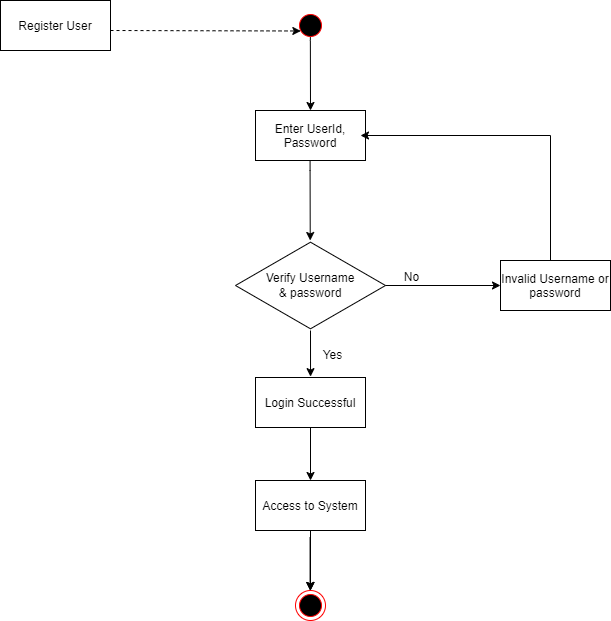

The diagram above was exported from draw.io. Its source (the exported page's mxGraphModel, read from the mxfile embedded in the PNG):
<mxGraphModel dx="926" dy="457" grid="1" gridSize="10" guides="1" tooltips="1" connect="1" arrows="1" fold="1" page="1" pageScale="1" pageWidth="1169" pageHeight="826" background="none" math="0" shadow="0">
  <root>
    <mxCell id="0" />
    <mxCell id="1" parent="0" />
    <mxCell id="YYWIEEf7vrsEWosePDlZ-48" value="Register User" style="" vertex="1" parent="1">
      <mxGeometry x="130" y="50" width="110" height="50" as="geometry" />
    </mxCell>
    <mxCell id="YYWIEEf7vrsEWosePDlZ-50" value="" style="endArrow=classic;html=1;rounded=0;entryX=0.5;entryY=0;entryDx=0;entryDy=0;" edge="1" parent="1" target="YYWIEEf7vrsEWosePDlZ-54">
      <mxGeometry width="50" height="50" relative="1" as="geometry">
        <mxPoint x="439.8599999999999" y="79.99999999999997" as="sourcePoint" />
        <mxPoint x="440" y="150" as="targetPoint" />
        <Array as="points">
          <mxPoint x="439.86" y="90" />
        </Array>
      </mxGeometry>
    </mxCell>
    <mxCell id="YYWIEEf7vrsEWosePDlZ-44" value="" style="ellipse;shape=startState;fillColor=#000000;strokeColor=#ff0000;" vertex="1" parent="1">
      <mxGeometry x="425" y="60" width="30" height="30" as="geometry" />
    </mxCell>
    <mxCell id="YYWIEEf7vrsEWosePDlZ-54" value="Enter UserId,&#10;Password" style="" vertex="1" parent="1">
      <mxGeometry x="385" y="160" width="110" height="50" as="geometry" />
    </mxCell>
    <mxCell id="YYWIEEf7vrsEWosePDlZ-55" value="" style="endArrow=classic;html=1;rounded=0;entryX=0.5;entryY=0;entryDx=0;entryDy=0;" edge="1" parent="1">
      <mxGeometry width="50" height="50" relative="1" as="geometry">
        <mxPoint x="439.58" y="210" as="sourcePoint" />
        <mxPoint x="439.7200000000001" y="290" as="targetPoint" />
        <Array as="points">
          <mxPoint x="439.5800000000001" y="220.00000000000003" />
        </Array>
      </mxGeometry>
    </mxCell>
    <mxCell id="YYWIEEf7vrsEWosePDlZ-56" value="Verify Username&lt;br&gt;&amp;amp; password" style="html=1;whiteSpace=wrap;aspect=fixed;shape=isoRectangle;" vertex="1" parent="1">
      <mxGeometry x="365" y="290" width="150" height="90" as="geometry" />
    </mxCell>
    <mxCell id="YYWIEEf7vrsEWosePDlZ-58" value="" style="html=1;labelBackgroundColor=#ffffff;startArrow=none;startFill=0;startSize=6;endArrow=classic;endFill=1;endSize=6;jettySize=auto;orthogonalLoop=1;strokeWidth=1;dashed=1;fontSize=14;rounded=0;entryX=0.178;entryY=0.683;entryDx=0;entryDy=0;entryPerimeter=0;" edge="1" parent="1">
      <mxGeometry width="60" height="60" relative="1" as="geometry">
        <mxPoint x="240" y="80" as="sourcePoint" />
        <mxPoint x="430.3399999999999" y="80.48999999999995" as="targetPoint" />
      </mxGeometry>
    </mxCell>
    <mxCell id="YYWIEEf7vrsEWosePDlZ-59" value="" style="endArrow=classic;html=1;rounded=0;" edge="1" parent="1">
      <mxGeometry width="50" height="50" relative="1" as="geometry">
        <mxPoint x="515" y="335" as="sourcePoint" />
        <mxPoint x="630" y="335" as="targetPoint" />
      </mxGeometry>
    </mxCell>
    <mxCell id="YYWIEEf7vrsEWosePDlZ-60" value="Invalid Username or &#10;password" style="" vertex="1" parent="1">
      <mxGeometry x="630" y="310" width="110" height="50" as="geometry" />
    </mxCell>
    <mxCell id="YYWIEEf7vrsEWosePDlZ-61" value="" style="endArrow=classic;html=1;rounded=0;exitX=0.5;exitY=0;exitDx=0;exitDy=0;entryX=1;entryY=0.5;entryDx=0;entryDy=0;" edge="1" parent="1">
      <mxGeometry width="50" height="50" relative="1" as="geometry">
        <mxPoint x="680" y="310" as="sourcePoint" />
        <mxPoint x="490" y="185" as="targetPoint" />
        <Array as="points">
          <mxPoint x="680" y="185" />
        </Array>
      </mxGeometry>
    </mxCell>
    <mxCell id="YYWIEEf7vrsEWosePDlZ-63" value="No" style="text;html=1;align=center;verticalAlign=middle;resizable=0;points=[];autosize=1;strokeColor=none;fillColor=none;" vertex="1" parent="1">
      <mxGeometry x="521" y="312" width="40" height="30" as="geometry" />
    </mxCell>
    <mxCell id="YYWIEEf7vrsEWosePDlZ-64" value="" style="endArrow=classic;html=1;rounded=0;" edge="1" parent="1">
      <mxGeometry width="50" height="50" relative="1" as="geometry">
        <mxPoint x="440" y="380" as="sourcePoint" />
        <mxPoint x="440.03" y="426.13" as="targetPoint" />
      </mxGeometry>
    </mxCell>
    <mxCell id="YYWIEEf7vrsEWosePDlZ-65" value="Yes" style="text;html=1;align=center;verticalAlign=middle;resizable=0;points=[];autosize=1;strokeColor=none;fillColor=none;" vertex="1" parent="1">
      <mxGeometry x="442" y="390" width="40" height="30" as="geometry" />
    </mxCell>
    <mxCell id="YYWIEEf7vrsEWosePDlZ-66" value="Login Successful" style="" vertex="1" parent="1">
      <mxGeometry x="385" y="427" width="110" height="50" as="geometry" />
    </mxCell>
    <mxCell id="YYWIEEf7vrsEWosePDlZ-67" value="" style="endArrow=classic;html=1;rounded=0;exitX=0.5;exitY=1;exitDx=0;exitDy=0;" edge="1" parent="1" source="YYWIEEf7vrsEWosePDlZ-66">
      <mxGeometry width="50" height="50" relative="1" as="geometry">
        <mxPoint x="390" y="580" as="sourcePoint" />
        <mxPoint x="440" y="530" as="targetPoint" />
      </mxGeometry>
    </mxCell>
    <mxCell id="YYWIEEf7vrsEWosePDlZ-72" value="" style="edgeStyle=orthogonalEdgeStyle;rounded=0;orthogonalLoop=1;jettySize=auto;html=1;" edge="1" parent="1" source="YYWIEEf7vrsEWosePDlZ-68" target="YYWIEEf7vrsEWosePDlZ-70">
      <mxGeometry relative="1" as="geometry" />
    </mxCell>
    <mxCell id="YYWIEEf7vrsEWosePDlZ-73" value="" style="edgeStyle=orthogonalEdgeStyle;rounded=0;orthogonalLoop=1;jettySize=auto;html=1;" edge="1" parent="1" source="YYWIEEf7vrsEWosePDlZ-68" target="YYWIEEf7vrsEWosePDlZ-70">
      <mxGeometry relative="1" as="geometry" />
    </mxCell>
    <mxCell id="YYWIEEf7vrsEWosePDlZ-68" value="Access to System" style="" vertex="1" parent="1">
      <mxGeometry x="385" y="530" width="110" height="50" as="geometry" />
    </mxCell>
    <mxCell id="YYWIEEf7vrsEWosePDlZ-70" value="" style="ellipse;html=1;shape=endState;fillColor=#000000;strokeColor=#ff0000;" vertex="1" parent="1">
      <mxGeometry x="425" y="640" width="30" height="30" as="geometry" />
    </mxCell>
    <mxCell id="YYWIEEf7vrsEWosePDlZ-71" value="" style="endArrow=classic;html=1;rounded=0;exitX=0.5;exitY=1;exitDx=0;exitDy=0;" edge="1" parent="1">
      <mxGeometry width="50" height="50" relative="1" as="geometry">
        <mxPoint x="439.58" y="587" as="sourcePoint" />
        <mxPoint x="439.58" y="640" as="targetPoint" />
      </mxGeometry>
    </mxCell>
  </root>
</mxGraphModel>